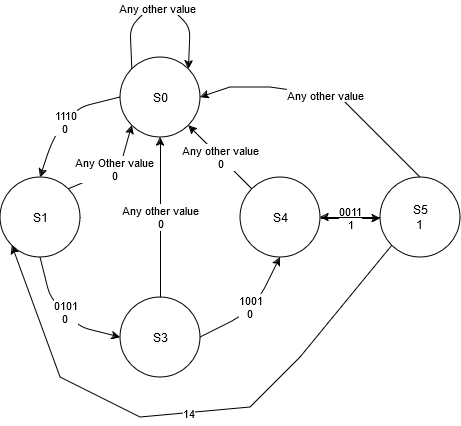

The diagram above was exported from draw.io. Its source (the exported page's mxGraphModel, read from the mxfile embedded in the PNG):
<mxGraphModel dx="1434" dy="717" grid="1" gridSize="10" guides="1" tooltips="1" connect="1" arrows="1" fold="1" page="1" pageScale="1" pageWidth="850" pageHeight="1100" math="0" shadow="0">
  <root>
    <mxCell id="0" />
    <mxCell id="1" parent="0" />
    <mxCell id="GOHersPv7IipEpipu0Nr-1" value="&lt;div&gt;S0&lt;/div&gt;" style="ellipse;whiteSpace=wrap;html=1;aspect=fixed;" parent="1" vertex="1">
      <mxGeometry x="220" y="140" width="80" height="80" as="geometry" />
    </mxCell>
    <mxCell id="GOHersPv7IipEpipu0Nr-2" value="S1" style="ellipse;whiteSpace=wrap;html=1;aspect=fixed;" parent="1" vertex="1">
      <mxGeometry x="100" y="260" width="80" height="80" as="geometry" />
    </mxCell>
    <mxCell id="GOHersPv7IipEpipu0Nr-21" value="&lt;div&gt;Any other value&lt;/div&gt;0" style="edgeStyle=orthogonalEdgeStyle;rounded=0;orthogonalLoop=1;jettySize=auto;html=1;exitX=0.5;exitY=0;exitDx=0;exitDy=0;" parent="1" source="GOHersPv7IipEpipu0Nr-3" target="GOHersPv7IipEpipu0Nr-1" edge="1">
      <mxGeometry relative="1" as="geometry" />
    </mxCell>
    <mxCell id="GOHersPv7IipEpipu0Nr-3" value="&lt;div&gt;S3&lt;/div&gt;" style="ellipse;whiteSpace=wrap;html=1;aspect=fixed;" parent="1" vertex="1">
      <mxGeometry x="220" y="380" width="80" height="80" as="geometry" />
    </mxCell>
    <mxCell id="GOHersPv7IipEpipu0Nr-23" value="&lt;div&gt;0011&lt;/div&gt;&lt;div&gt;1&lt;/div&gt;" style="edgeStyle=orthogonalEdgeStyle;rounded=0;orthogonalLoop=1;jettySize=auto;html=1;exitX=1;exitY=0.5;exitDx=0;exitDy=0;entryX=0;entryY=0.5;entryDx=0;entryDy=0;" parent="1" edge="1">
      <mxGeometry relative="1" as="geometry">
        <mxPoint x="420" y="301" as="sourcePoint" />
        <mxPoint x="480" y="301" as="targetPoint" />
      </mxGeometry>
    </mxCell>
    <mxCell id="GOHersPv7IipEpipu0Nr-4" value="S4" style="ellipse;whiteSpace=wrap;html=1;aspect=fixed;" parent="1" vertex="1">
      <mxGeometry x="340" y="260" width="80" height="80" as="geometry" />
    </mxCell>
    <mxCell id="GOHersPv7IipEpipu0Nr-8" value="&lt;div&gt;1110&lt;/div&gt;&lt;div&gt;0&lt;br&gt;&lt;/div&gt;" style="endArrow=classic;html=1;rounded=1;curved=0;entryX=0.5;entryY=0;entryDx=0;entryDy=0;exitX=0;exitY=0.5;exitDx=0;exitDy=0;" parent="1" source="GOHersPv7IipEpipu0Nr-1" target="GOHersPv7IipEpipu0Nr-2" edge="1">
      <mxGeometry width="50" height="50" relative="1" as="geometry">
        <mxPoint x="120" y="190" as="sourcePoint" />
        <mxPoint x="410" y="220" as="targetPoint" />
        <Array as="points">
          <mxPoint x="180" y="190" />
          <mxPoint x="160" y="210" />
          <mxPoint x="150" y="230" />
        </Array>
      </mxGeometry>
    </mxCell>
    <mxCell id="GOHersPv7IipEpipu0Nr-9" value="&lt;div&gt;0101&lt;/div&gt;&lt;div&gt;0&lt;br&gt;&lt;/div&gt;" style="endArrow=classic;html=1;rounded=1;curved=0;entryX=0;entryY=0.5;entryDx=0;entryDy=0;exitX=0.5;exitY=1;exitDx=0;exitDy=0;" parent="1" source="GOHersPv7IipEpipu0Nr-2" target="GOHersPv7IipEpipu0Nr-3" edge="1">
      <mxGeometry width="50" height="50" relative="1" as="geometry">
        <mxPoint x="210" y="370" as="sourcePoint" />
        <mxPoint x="130" y="450" as="targetPoint" />
        <Array as="points">
          <mxPoint x="150" y="380" />
          <mxPoint x="180" y="410" />
        </Array>
      </mxGeometry>
    </mxCell>
    <mxCell id="GOHersPv7IipEpipu0Nr-10" value="&lt;div&gt;1001&lt;/div&gt;&lt;div&gt;0&lt;br&gt;&lt;/div&gt;" style="endArrow=classic;html=1;rounded=1;curved=0;entryX=0.5;entryY=1;entryDx=0;entryDy=0;exitX=1;exitY=0.5;exitDx=0;exitDy=0;" parent="1" source="GOHersPv7IipEpipu0Nr-3" target="GOHersPv7IipEpipu0Nr-4" edge="1">
      <mxGeometry width="50" height="50" relative="1" as="geometry">
        <mxPoint x="330" y="360" as="sourcePoint" />
        <mxPoint x="410" y="440" as="targetPoint" />
        <Array as="points">
          <mxPoint x="340" y="400" />
          <mxPoint x="360" y="380" />
        </Array>
      </mxGeometry>
    </mxCell>
    <mxCell id="GOHersPv7IipEpipu0Nr-15" value="" style="endArrow=classic;html=1;rounded=1;curved=0;entryX=1;entryY=0;entryDx=0;entryDy=0;exitX=0;exitY=0;exitDx=0;exitDy=0;" parent="1" source="GOHersPv7IipEpipu0Nr-1" target="GOHersPv7IipEpipu0Nr-1" edge="1">
      <mxGeometry width="50" height="50" relative="1" as="geometry">
        <mxPoint x="200" y="100" as="sourcePoint" />
        <mxPoint x="280" y="20" as="targetPoint" />
        <Array as="points">
          <mxPoint x="230" y="110" />
          <mxPoint x="250" y="90" />
          <mxPoint x="270" y="90" />
          <mxPoint x="290" y="110" />
        </Array>
      </mxGeometry>
    </mxCell>
    <mxCell id="Ee54-5RAP-6oCiByFe7s-4" value="Any other value" style="edgeLabel;html=1;align=center;verticalAlign=middle;resizable=0;points=[];" vertex="1" connectable="0" parent="GOHersPv7IipEpipu0Nr-15">
      <mxGeometry x="-0.0375" relative="1" as="geometry">
        <mxPoint as="offset" />
      </mxGeometry>
    </mxCell>
    <mxCell id="GOHersPv7IipEpipu0Nr-20" value="&lt;div&gt;Any Other value&lt;/div&gt;0" style="endArrow=classic;html=1;rounded=0;exitX=1;exitY=0;exitDx=0;exitDy=0;entryX=0;entryY=1;entryDx=0;entryDy=0;" parent="1" source="GOHersPv7IipEpipu0Nr-2" target="GOHersPv7IipEpipu0Nr-1" edge="1">
      <mxGeometry width="50" height="50" relative="1" as="geometry">
        <mxPoint x="450" y="290" as="sourcePoint" />
        <mxPoint x="500" y="240" as="targetPoint" />
        <Array as="points">
          <mxPoint x="220" y="250" />
        </Array>
      </mxGeometry>
    </mxCell>
    <mxCell id="GOHersPv7IipEpipu0Nr-27" value="" style="edgeStyle=orthogonalEdgeStyle;rounded=0;orthogonalLoop=1;jettySize=auto;html=1;" parent="1" source="GOHersPv7IipEpipu0Nr-22" target="GOHersPv7IipEpipu0Nr-4" edge="1">
      <mxGeometry relative="1" as="geometry" />
    </mxCell>
    <mxCell id="GOHersPv7IipEpipu0Nr-22" value="&lt;div&gt;S5&lt;/div&gt;&lt;div&gt;1&lt;br&gt;&lt;/div&gt;" style="ellipse;whiteSpace=wrap;html=1;aspect=fixed;" parent="1" vertex="1">
      <mxGeometry x="480" y="260" width="80" height="80" as="geometry" />
    </mxCell>
    <mxCell id="GOHersPv7IipEpipu0Nr-26" value="&lt;div&gt;Any other value&lt;/div&gt;" style="endArrow=classic;html=1;rounded=0;entryX=1;entryY=0.5;entryDx=0;entryDy=0;exitX=0.5;exitY=0;exitDx=0;exitDy=0;" parent="1" source="GOHersPv7IipEpipu0Nr-22" target="GOHersPv7IipEpipu0Nr-1" edge="1">
      <mxGeometry width="50" height="50" relative="1" as="geometry">
        <mxPoint x="360" y="270" as="sourcePoint" />
        <mxPoint x="410" y="220" as="targetPoint" />
        <Array as="points">
          <mxPoint x="440" y="180" />
          <mxPoint x="370" y="170" />
          <mxPoint x="330" y="170" />
        </Array>
      </mxGeometry>
    </mxCell>
    <mxCell id="Ee54-5RAP-6oCiByFe7s-2" value="Any other value&lt;br&gt;0" style="endArrow=classic;html=1;rounded=1;curved=0;entryX=1;entryY=1;entryDx=0;entryDy=0;exitX=0;exitY=0;exitDx=0;exitDy=0;" edge="1" parent="1" source="GOHersPv7IipEpipu0Nr-4" target="GOHersPv7IipEpipu0Nr-1">
      <mxGeometry width="50" height="50" relative="1" as="geometry">
        <mxPoint x="310" y="430" as="sourcePoint" />
        <mxPoint x="390" y="350" as="targetPoint" />
        <Array as="points">
          <mxPoint x="330" y="250" />
          <mxPoint x="310" y="230" />
        </Array>
      </mxGeometry>
    </mxCell>
    <mxCell id="Ee54-5RAP-6oCiByFe7s-3" value="14" style="endArrow=classic;html=1;rounded=0;entryX=0;entryY=1;entryDx=0;entryDy=0;exitX=0;exitY=1;exitDx=0;exitDy=0;" edge="1" parent="1" source="GOHersPv7IipEpipu0Nr-22" target="GOHersPv7IipEpipu0Nr-2">
      <mxGeometry width="50" height="50" relative="1" as="geometry">
        <mxPoint x="500" y="580" as="sourcePoint" />
        <mxPoint x="280" y="500" as="targetPoint" />
        <Array as="points">
          <mxPoint x="400" y="440" />
          <mxPoint x="350" y="490" />
          <mxPoint x="240" y="500" />
          <mxPoint x="160" y="460" />
        </Array>
      </mxGeometry>
    </mxCell>
  </root>
</mxGraphModel>